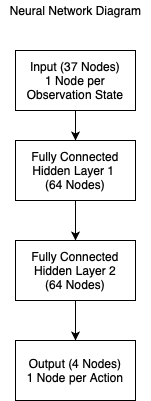

The diagram above was exported from draw.io. Its source (the exported page's mxGraphModel, read from the mxfile embedded in the PNG):
<mxGraphModel dx="902" dy="730" grid="1" gridSize="10" guides="1" tooltips="1" connect="1" arrows="1" fold="1" page="1" pageScale="1" pageWidth="827" pageHeight="1169" math="0" shadow="0">
  <root>
    <mxCell id="0" />
    <mxCell id="1" parent="0" />
    <mxCell id="SHO6RblA5cBtFDI0t-4H-6" value="" style="edgeStyle=orthogonalEdgeStyle;rounded=0;orthogonalLoop=1;jettySize=auto;html=1;" parent="1" source="SHO6RblA5cBtFDI0t-4H-1" target="SHO6RblA5cBtFDI0t-4H-2" edge="1">
      <mxGeometry relative="1" as="geometry" />
    </mxCell>
    <mxCell id="SHO6RblA5cBtFDI0t-4H-1" value="Input (37 Nodes)&lt;br&gt;1 Node per Observation State" style="rounded=0;whiteSpace=wrap;html=1;" parent="1" vertex="1">
      <mxGeometry x="380" y="60" width="120" height="60" as="geometry" />
    </mxCell>
    <mxCell id="SHO6RblA5cBtFDI0t-4H-7" value="" style="edgeStyle=orthogonalEdgeStyle;rounded=0;orthogonalLoop=1;jettySize=auto;html=1;" parent="1" source="SHO6RblA5cBtFDI0t-4H-2" target="SHO6RblA5cBtFDI0t-4H-3" edge="1">
      <mxGeometry relative="1" as="geometry" />
    </mxCell>
    <mxCell id="SHO6RblA5cBtFDI0t-4H-2" value="Fully Connected Hidden Layer 1&amp;nbsp;&lt;br&gt;(64 Nodes)" style="rounded=0;whiteSpace=wrap;html=1;" parent="1" vertex="1">
      <mxGeometry x="380" y="150" width="120" height="60" as="geometry" />
    </mxCell>
    <mxCell id="SHO6RblA5cBtFDI0t-4H-10" value="" style="edgeStyle=orthogonalEdgeStyle;rounded=0;orthogonalLoop=1;jettySize=auto;html=1;" parent="1" source="SHO6RblA5cBtFDI0t-4H-3" target="SHO6RblA5cBtFDI0t-4H-4" edge="1">
      <mxGeometry relative="1" as="geometry" />
    </mxCell>
    <mxCell id="SHO6RblA5cBtFDI0t-4H-3" value="Fully Connected Hidden Layer 2&lt;br&gt;(64 Nodes)" style="rounded=0;whiteSpace=wrap;html=1;" parent="1" vertex="1">
      <mxGeometry x="380" y="250" width="120" height="60" as="geometry" />
    </mxCell>
    <mxCell id="SHO6RblA5cBtFDI0t-4H-4" value="Output (4 Nodes)&lt;br&gt;1 Node per Action" style="rounded=0;whiteSpace=wrap;html=1;" parent="1" vertex="1">
      <mxGeometry x="380" y="350" width="120" height="60" as="geometry" />
    </mxCell>
    <mxCell id="SHO6RblA5cBtFDI0t-4H-11" value="Neural Network Diagram" style="text;html=1;resizable=0;autosize=1;align=center;verticalAlign=middle;points=[];fillColor=none;strokeColor=none;rounded=0;" parent="1" vertex="1">
      <mxGeometry x="365" y="10" width="150" height="20" as="geometry" />
    </mxCell>
  </root>
</mxGraphModel>